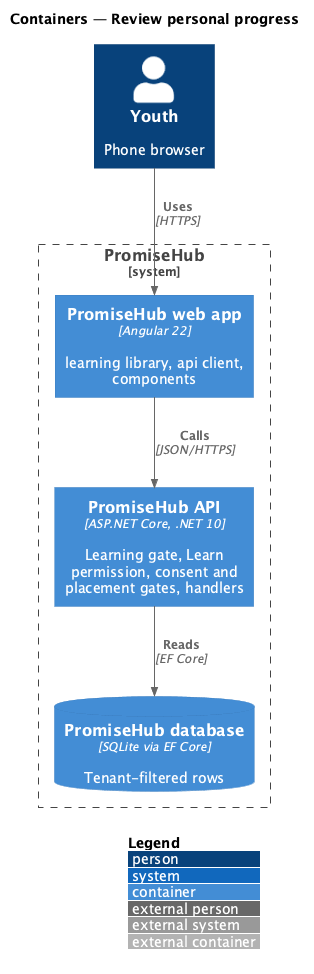

The diagram above was rendered by PlantUML. Its source (embedded in the PNG):
@startuml
!include <C4/C4_Container>
LAYOUT_WITH_LEGEND()
title Containers — Review personal progress
Person(user, "Youth", "Phone browser")
System_Boundary(ph, "PromiseHub") {
  Container(web, "PromiseHub web app", "Angular 22", "learning library, api client, components")
  Container(api, "PromiseHub API", "ASP.NET Core, .NET 10", "Learning gate, Learn permission, consent and placement gates, handlers")
  ContainerDb(db, "PromiseHub database", "SQLite via EF Core", "Tenant-filtered rows")
}
Rel(user, web, "Uses", "HTTPS")
Rel(web, api, "Calls", "JSON/HTTPS")
Rel(api, db, "Reads", "EF Core")
@enduml